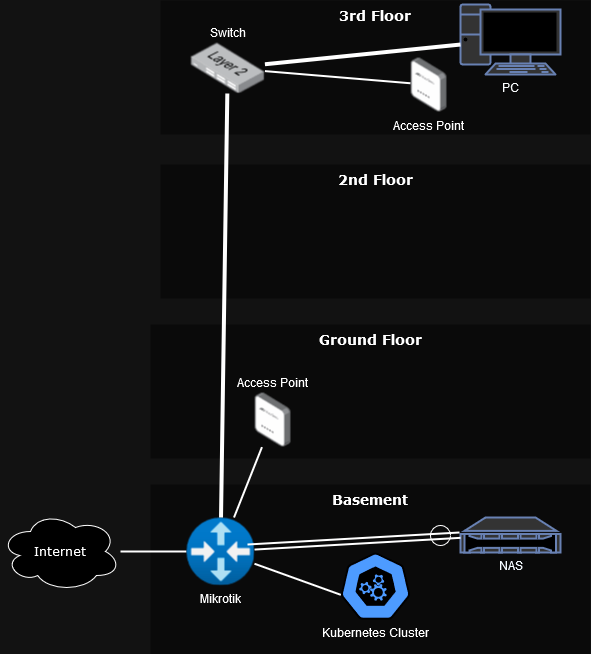

The diagram above was exported from draw.io. Its source (the exported page's mxGraphModel, read from the mxfile embedded in the PNG):
<mxGraphModel dx="1413" dy="962" grid="1" gridSize="10" guides="1" tooltips="1" connect="1" arrows="1" fold="1" page="1" pageScale="1" pageWidth="1100" pageHeight="850" background="none" math="0" shadow="0">
  <root>
    <mxCell id="0" />
    <mxCell id="1" parent="0" />
    <mxCell id="Q-Qc9O3scF0apSwV8L8P-4" value="Basement" style="whiteSpace=wrap;html=1;rounded=0;shadow=0;comic=0;strokeWidth=1;fontFamily=Verdana;fontSize=14;fillColor=#f5f5f5;strokeColor=none;verticalAlign=top;fontStyle=1" vertex="1" parent="1">
      <mxGeometry x="340" y="552" width="440" height="170" as="geometry" />
    </mxCell>
    <mxCell id="1c7a67bf8fd3230f-83" value="3rd Floor" style="whiteSpace=wrap;html=1;rounded=0;shadow=0;comic=0;strokeWidth=1;fontFamily=Verdana;fontSize=14;fillColor=#f5f5f5;strokeColor=none;verticalAlign=top;fontStyle=1" parent="1" vertex="1">
      <mxGeometry x="350" y="68" width="430" height="134" as="geometry" />
    </mxCell>
    <mxCell id="1c7a67bf8fd3230f-15" value="Internet" style="ellipse;shape=cloud;whiteSpace=wrap;html=1;rounded=0;shadow=0;comic=0;strokeWidth=1;fontFamily=Verdana;fontSize=12;" parent="1" vertex="1">
      <mxGeometry x="190" y="579" width="120" height="80" as="geometry" />
    </mxCell>
    <mxCell id="1c7a67bf8fd3230f-52" style="edgeStyle=none;html=1;labelBackgroundColor=none;startFill=0;endArrow=none;endFill=0;strokeWidth=2;fontFamily=Verdana;fontSize=12;" parent="1" source="Q-Qc9O3scF0apSwV8L8P-5" target="1c7a67bf8fd3230f-15" edge="1">
      <mxGeometry relative="1" as="geometry">
        <mxPoint x="104.51652865505628" y="404" as="sourcePoint" />
      </mxGeometry>
    </mxCell>
    <mxCell id="Q-Qc9O3scF0apSwV8L8P-1" value="2nd Floor" style="whiteSpace=wrap;html=1;rounded=0;shadow=0;comic=0;strokeWidth=1;fontFamily=Verdana;fontSize=14;fillColor=#f5f5f5;strokeColor=none;verticalAlign=top;fontStyle=1" vertex="1" parent="1">
      <mxGeometry x="350" y="232" width="430" height="134" as="geometry" />
    </mxCell>
    <mxCell id="Q-Qc9O3scF0apSwV8L8P-2" value="Ground Floor" style="whiteSpace=wrap;html=1;rounded=0;shadow=0;comic=0;strokeWidth=1;fontFamily=Verdana;fontSize=14;fillColor=#f5f5f5;strokeColor=none;verticalAlign=top;fontStyle=1" vertex="1" parent="1">
      <mxGeometry x="340" y="392" width="440" height="134" as="geometry" />
    </mxCell>
    <mxCell id="Q-Qc9O3scF0apSwV8L8P-5" value="&lt;div&gt;Mikrotik&lt;/div&gt;" style="image;aspect=fixed;html=1;points=[];align=center;fontSize=12;image=img/lib/azure2/networking/Virtual_Router.svg;labelBackgroundColor=none;" vertex="1" parent="1">
      <mxGeometry x="376" y="585" width="68" height="68" as="geometry" />
    </mxCell>
    <mxCell id="Q-Qc9O3scF0apSwV8L8P-8" value="Kubernetes Cluster" style="aspect=fixed;sketch=0;html=1;dashed=0;whitespace=wrap;verticalLabelPosition=bottom;verticalAlign=top;fillColor=#2875E2;strokeColor=#ffffff;points=[[0.005,0.63,0],[0.1,0.2,0],[0.9,0.2,0],[0.5,0,0],[0.995,0.63,0],[0.72,0.99,0],[0.5,1,0],[0.28,0.99,0]];shape=mxgraph.kubernetes.icon2;prIcon=api" vertex="1" parent="1">
      <mxGeometry x="530" y="620" width="70" height="67.2" as="geometry" />
    </mxCell>
    <mxCell id="Q-Qc9O3scF0apSwV8L8P-9" style="edgeStyle=none;html=1;labelBackgroundColor=none;startFill=0;endArrow=none;endFill=0;strokeWidth=2;fontFamily=Verdana;fontSize=12;entryX=0.005;entryY=0.63;entryDx=0;entryDy=0;entryPerimeter=0;" edge="1" parent="1" source="Q-Qc9O3scF0apSwV8L8P-5" target="Q-Qc9O3scF0apSwV8L8P-8">
      <mxGeometry relative="1" as="geometry">
        <mxPoint x="434" y="620" as="sourcePoint" />
        <mxPoint x="320" y="629" as="targetPoint" />
      </mxGeometry>
    </mxCell>
    <mxCell id="Q-Qc9O3scF0apSwV8L8P-11" value="Access Point" style="image;points=[];aspect=fixed;html=1;align=center;shadow=0;dashed=0;image=img/lib/allied_telesis/wireless/Access_Point_Indoor.svg;labelBackgroundColor=none;labelPosition=center;verticalLabelPosition=top;verticalAlign=bottom;" vertex="1" parent="1">
      <mxGeometry x="444" y="460.00000000000006" width="36.6" height="54.6" as="geometry" />
    </mxCell>
    <mxCell id="Q-Qc9O3scF0apSwV8L8P-12" style="edgeStyle=none;html=1;labelBackgroundColor=none;startFill=0;endArrow=none;endFill=0;strokeWidth=2;fontFamily=Verdana;fontSize=12;" edge="1" parent="1" source="Q-Qc9O3scF0apSwV8L8P-5" target="Q-Qc9O3scF0apSwV8L8P-11">
      <mxGeometry relative="1" as="geometry">
        <mxPoint x="380" y="629" as="sourcePoint" />
        <mxPoint x="320" y="629" as="targetPoint" />
      </mxGeometry>
    </mxCell>
    <mxCell id="Q-Qc9O3scF0apSwV8L8P-14" value="Switch" style="image;points=[];aspect=fixed;html=1;align=center;shadow=0;dashed=0;image=img/lib/allied_telesis/switch/Switch_24_port_L2.svg;labelBackgroundColor=none;labelPosition=center;verticalLabelPosition=top;verticalAlign=bottom;" vertex="1" parent="1">
      <mxGeometry x="380" y="110" width="74.4" height="51" as="geometry" />
    </mxCell>
    <mxCell id="Q-Qc9O3scF0apSwV8L8P-15" style="edgeStyle=none;html=1;labelBackgroundColor=none;startFill=0;endArrow=none;endFill=0;strokeWidth=4;fontFamily=Verdana;fontSize=19;" edge="1" parent="1" source="Q-Qc9O3scF0apSwV8L8P-5" target="Q-Qc9O3scF0apSwV8L8P-14">
      <mxGeometry relative="1" as="geometry">
        <mxPoint x="429" y="595" as="sourcePoint" />
        <mxPoint x="476" y="487" as="targetPoint" />
      </mxGeometry>
    </mxCell>
    <mxCell id="Q-Qc9O3scF0apSwV8L8P-16" value="Access Point" style="image;points=[];aspect=fixed;html=1;align=center;shadow=0;dashed=0;image=img/lib/allied_telesis/wireless/Access_Point_Indoor.svg;labelBackgroundColor=none;" vertex="1" parent="1">
      <mxGeometry x="600" y="125" width="36.6" height="54.6" as="geometry" />
    </mxCell>
    <mxCell id="Q-Qc9O3scF0apSwV8L8P-17" value="PC" style="fontColor=#000305;verticalAlign=top;verticalLabelPosition=bottom;labelPosition=center;align=center;html=1;outlineConnect=0;fillColor=#CCCCCC;strokeColor=#6881B3;gradientColor=none;gradientDirection=north;strokeWidth=2;shape=mxgraph.networks.pc;" vertex="1" parent="1">
      <mxGeometry x="650" y="72" width="100" height="70" as="geometry" />
    </mxCell>
    <mxCell id="Q-Qc9O3scF0apSwV8L8P-18" style="edgeStyle=none;html=1;labelBackgroundColor=none;startFill=0;endArrow=none;endFill=0;strokeWidth=4;fontFamily=Verdana;fontSize=12;" edge="1" parent="1" source="Q-Qc9O3scF0apSwV8L8P-17" target="Q-Qc9O3scF0apSwV8L8P-14">
      <mxGeometry relative="1" as="geometry">
        <mxPoint x="448" y="631" as="sourcePoint" />
        <mxPoint x="560" y="637" as="targetPoint" />
      </mxGeometry>
    </mxCell>
    <mxCell id="Q-Qc9O3scF0apSwV8L8P-19" style="edgeStyle=none;html=1;labelBackgroundColor=none;startFill=0;endArrow=none;endFill=0;strokeWidth=2;fontFamily=Verdana;fontSize=12;" edge="1" parent="1" source="Q-Qc9O3scF0apSwV8L8P-16" target="Q-Qc9O3scF0apSwV8L8P-14">
      <mxGeometry relative="1" as="geometry">
        <mxPoint x="580" y="132" as="sourcePoint" />
        <mxPoint x="464" y="142" as="targetPoint" />
      </mxGeometry>
    </mxCell>
    <mxCell id="Q-Qc9O3scF0apSwV8L8P-20" value="NAS" style="fontColor=#00060D;verticalAlign=top;verticalLabelPosition=bottom;labelPosition=center;align=center;html=1;outlineConnect=0;fillColor=#CCCCCC;strokeColor=#6881B3;gradientColor=none;gradientDirection=north;strokeWidth=2;shape=mxgraph.networks.nas_filer;" vertex="1" parent="1">
      <mxGeometry x="650" y="585" width="100" height="35" as="geometry" />
    </mxCell>
    <mxCell id="Q-Qc9O3scF0apSwV8L8P-21" value="" style="edgeStyle=none;html=1;labelBackgroundColor=none;startFill=0;endArrow=none;endFill=0;strokeWidth=2;fontFamily=Verdana;fontSize=12;" edge="1" parent="1" source="Q-Qc9O3scF0apSwV8L8P-5" target="Q-Qc9O3scF0apSwV8L8P-20">
      <mxGeometry relative="1" as="geometry">
        <mxPoint x="448" y="637" as="sourcePoint" />
        <mxPoint x="540" y="657" as="targetPoint" />
      </mxGeometry>
    </mxCell>
    <mxCell id="Q-Qc9O3scF0apSwV8L8P-22" value="" style="edgeStyle=none;html=1;labelBackgroundColor=none;startFill=0;endArrow=none;endFill=0;strokeWidth=2;fontFamily=Verdana;fontSize=12;" edge="1" parent="1">
      <mxGeometry relative="1" as="geometry">
        <mxPoint x="437" y="612" as="sourcePoint" />
        <mxPoint x="649" y="600" as="targetPoint" />
      </mxGeometry>
    </mxCell>
    <mxCell id="Q-Qc9O3scF0apSwV8L8P-23" value="" style="ellipse;whiteSpace=wrap;html=1;aspect=fixed;fillColor=none;" vertex="1" parent="1">
      <mxGeometry x="620" y="593" width="20" height="20" as="geometry" />
    </mxCell>
  </root>
</mxGraphModel>